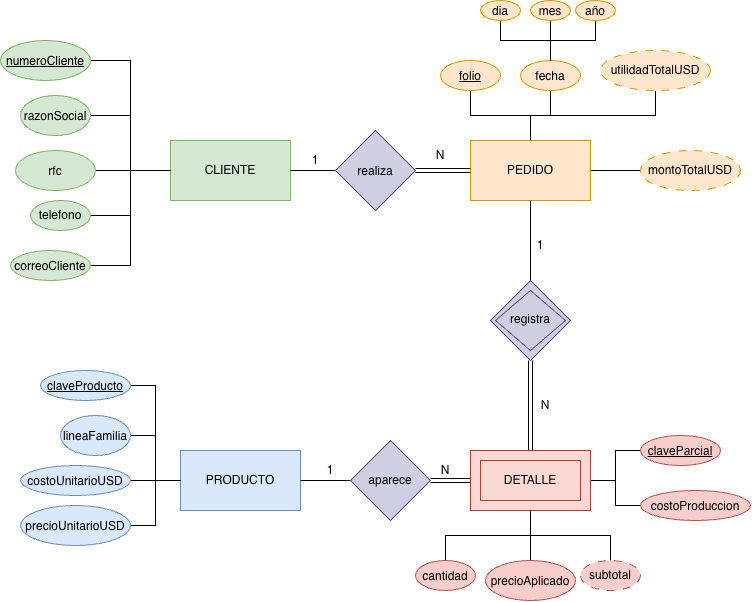

The diagram above was exported from draw.io. Its source (the exported page's mxGraphModel, read from the mxfile embedded in the PNG):
<mxGraphModel dx="1108" dy="670" grid="1" gridSize="10" guides="1" tooltips="1" connect="1" arrows="1" fold="1" page="1" pageScale="1" pageWidth="827" pageHeight="1169" math="0" shadow="0">
  <root>
    <mxCell id="0" />
    <mxCell id="1" parent="0" />
    <mxCell id="nQ1fW1j1v-mTfx8xtduy-1" parent="1" style="rounded=0;whiteSpace=wrap;html=1;fillColor=#dae8fc;strokeColor=#6c8ebf;" value="PRODUCTO" vertex="1">
      <mxGeometry height="60" width="120" x="180" y="460" as="geometry" />
    </mxCell>
    <mxCell id="nQ1fW1j1v-mTfx8xtduy-2" parent="1" style="rounded=0;whiteSpace=wrap;html=1;fillColor=#d5e8d4;strokeColor=#82b366;" value="CLIENTE" vertex="1">
      <mxGeometry height="60" width="120" x="170" y="150" as="geometry" />
    </mxCell>
    <mxCell id="nQ1fW1j1v-mTfx8xtduy-3" parent="1" style="rounded=0;whiteSpace=wrap;html=1;fillColor=#ffe6cc;strokeColor=#d79b00;" value="PEDIDO" vertex="1">
      <mxGeometry height="60" width="120" x="470" y="150" as="geometry" />
    </mxCell>
    <mxCell id="nQ1fW1j1v-mTfx8xtduy-4" parent="1" style="rounded=0;whiteSpace=wrap;html=1;fillColor=#fad9d5;strokeColor=#ae4132;" value="DETALLE" vertex="1">
      <mxGeometry height="60" width="120" x="470" y="460" as="geometry" />
    </mxCell>
    <mxCell id="iTFksCSuJOpOnw20kkSd-10" edge="1" parent="1" source="nQ1fW1j1v-mTfx8xtduy-5" style="edgeStyle=orthogonalEdgeStyle;rounded=0;orthogonalLoop=1;jettySize=auto;html=1;exitX=1;exitY=0.5;exitDx=0;exitDy=0;entryX=0;entryY=0.5;entryDx=0;entryDy=0;endArrow=none;endFill=0;" target="nQ1fW1j1v-mTfx8xtduy-1">
      <mxGeometry relative="1" as="geometry" />
    </mxCell>
    <mxCell id="nQ1fW1j1v-mTfx8xtduy-5" parent="1" style="ellipse;whiteSpace=wrap;html=1;shapeInside=1;fillColor=#dae8fc;strokeColor=#6c8ebf;" value="&lt;u&gt;claveProducto&lt;/u&gt;" vertex="1">
      <mxGeometry height="30" width="90" x="40" y="380" as="geometry" />
    </mxCell>
    <mxCell id="iTFksCSuJOpOnw20kkSd-2" edge="1" parent="1" source="nQ1fW1j1v-mTfx8xtduy-6" style="edgeStyle=orthogonalEdgeStyle;rounded=0;orthogonalLoop=1;jettySize=auto;html=1;exitX=1;exitY=0.5;exitDx=0;exitDy=0;entryX=0;entryY=0.5;entryDx=0;entryDy=0;endArrow=none;endFill=0;" target="nQ1fW1j1v-mTfx8xtduy-2">
      <mxGeometry relative="1" as="geometry" />
    </mxCell>
    <mxCell id="nQ1fW1j1v-mTfx8xtduy-6" parent="1" style="ellipse;whiteSpace=wrap;html=1;shapeInside=1;fillColor=#d5e8d4;strokeColor=#82b366;" value="razonSocial" vertex="1">
      <mxGeometry height="40" width="70" x="20" y="105" as="geometry" />
    </mxCell>
    <mxCell id="iTFksCSuJOpOnw20kkSd-6" edge="1" parent="1" source="nQ1fW1j1v-mTfx8xtduy-9" style="edgeStyle=orthogonalEdgeStyle;rounded=0;orthogonalLoop=1;jettySize=auto;html=1;exitX=1;exitY=0.5;exitDx=0;exitDy=0;entryX=0;entryY=0.5;entryDx=0;entryDy=0;endArrow=none;endFill=0;" target="nQ1fW1j1v-mTfx8xtduy-1">
      <mxGeometry relative="1" as="geometry" />
    </mxCell>
    <mxCell id="nQ1fW1j1v-mTfx8xtduy-9" parent="1" style="ellipse;whiteSpace=wrap;html=1;shapeInside=1;fillColor=#dae8fc;strokeColor=#6c8ebf;" value="precioUnitarioUSD" vertex="1">
      <mxGeometry height="40" width="110" x="20" y="515" as="geometry" />
    </mxCell>
    <mxCell id="iTFksCSuJOpOnw20kkSd-8" edge="1" parent="1" source="nQ1fW1j1v-mTfx8xtduy-10" style="edgeStyle=orthogonalEdgeStyle;rounded=0;orthogonalLoop=1;jettySize=auto;html=1;exitX=1;exitY=0.5;exitDx=0;exitDy=0;entryX=0;entryY=0.5;entryDx=0;entryDy=0;endArrow=none;endFill=0;" target="nQ1fW1j1v-mTfx8xtduy-1">
      <mxGeometry relative="1" as="geometry" />
    </mxCell>
    <mxCell id="nQ1fW1j1v-mTfx8xtduy-10" parent="1" style="ellipse;whiteSpace=wrap;html=1;shapeInside=1;fillColor=#dae8fc;strokeColor=#6c8ebf;" value="lineaFamilia" vertex="1">
      <mxGeometry height="40" width="70" x="60" y="425" as="geometry" />
    </mxCell>
    <mxCell id="iTFksCSuJOpOnw20kkSd-7" edge="1" parent="1" source="nQ1fW1j1v-mTfx8xtduy-11" style="edgeStyle=orthogonalEdgeStyle;rounded=0;orthogonalLoop=1;jettySize=auto;html=1;exitX=1;exitY=0.5;exitDx=0;exitDy=0;entryX=0;entryY=0.5;entryDx=0;entryDy=0;endArrow=none;endFill=0;" target="nQ1fW1j1v-mTfx8xtduy-1">
      <mxGeometry relative="1" as="geometry" />
    </mxCell>
    <mxCell id="nQ1fW1j1v-mTfx8xtduy-11" parent="1" style="ellipse;whiteSpace=wrap;html=1;shapeInside=1;fillColor=#dae8fc;strokeColor=#6c8ebf;" value="costoUnitarioUSD" vertex="1">
      <mxGeometry height="30" width="110" x="20" y="475" as="geometry" />
    </mxCell>
    <mxCell id="iTFksCSuJOpOnw20kkSd-4" edge="1" parent="1" source="nQ1fW1j1v-mTfx8xtduy-12" style="edgeStyle=orthogonalEdgeStyle;rounded=0;orthogonalLoop=1;jettySize=auto;html=1;exitX=1;exitY=0.5;exitDx=0;exitDy=0;entryX=0;entryY=0.5;entryDx=0;entryDy=0;endArrow=none;endFill=0;" target="nQ1fW1j1v-mTfx8xtduy-2">
      <mxGeometry relative="1" as="geometry" />
    </mxCell>
    <mxCell id="nQ1fW1j1v-mTfx8xtduy-12" parent="1" style="ellipse;whiteSpace=wrap;html=1;shapeInside=1;fillColor=#d5e8d4;strokeColor=#82b366;" value="telefono" vertex="1">
      <mxGeometry height="30" width="60" x="30" y="210" as="geometry" />
    </mxCell>
    <mxCell id="iTFksCSuJOpOnw20kkSd-1" edge="1" parent="1" source="nQ1fW1j1v-mTfx8xtduy-13" style="edgeStyle=orthogonalEdgeStyle;rounded=0;orthogonalLoop=1;jettySize=auto;html=1;exitX=1;exitY=0.5;exitDx=0;exitDy=0;entryX=0;entryY=0.5;entryDx=0;entryDy=0;endArrow=none;endFill=0;" target="nQ1fW1j1v-mTfx8xtduy-2">
      <mxGeometry relative="1" as="geometry" />
    </mxCell>
    <mxCell id="nQ1fW1j1v-mTfx8xtduy-13" parent="1" style="ellipse;whiteSpace=wrap;html=1;shapeInside=1;fillColor=#d5e8d4;strokeColor=#82b366;" value="&lt;u&gt;numeroCliente&lt;/u&gt;" vertex="1">
      <mxGeometry height="40" width="90" y="50" as="geometry" />
    </mxCell>
    <mxCell id="iTFksCSuJOpOnw20kkSd-3" edge="1" parent="1" source="nQ1fW1j1v-mTfx8xtduy-14" style="edgeStyle=orthogonalEdgeStyle;rounded=0;orthogonalLoop=1;jettySize=auto;html=1;exitX=1;exitY=0.5;exitDx=0;exitDy=0;entryX=0;entryY=0.5;entryDx=0;entryDy=0;endArrow=none;endFill=0;" target="nQ1fW1j1v-mTfx8xtduy-2">
      <mxGeometry relative="1" as="geometry" />
    </mxCell>
    <mxCell id="nQ1fW1j1v-mTfx8xtduy-14" parent="1" style="ellipse;whiteSpace=wrap;html=1;shapeInside=1;fillColor=#d5e8d4;strokeColor=#82b366;" value="rfc" vertex="1">
      <mxGeometry height="40" width="80" x="15" y="160" as="geometry" />
    </mxCell>
    <mxCell id="iTFksCSuJOpOnw20kkSd-5" edge="1" parent="1" source="nQ1fW1j1v-mTfx8xtduy-15" style="edgeStyle=orthogonalEdgeStyle;rounded=0;orthogonalLoop=1;jettySize=auto;html=1;exitX=1;exitY=0.5;exitDx=0;exitDy=0;entryX=0;entryY=0.5;entryDx=0;entryDy=0;endArrow=none;endFill=0;" target="nQ1fW1j1v-mTfx8xtduy-2">
      <mxGeometry relative="1" as="geometry" />
    </mxCell>
    <mxCell id="nQ1fW1j1v-mTfx8xtduy-15" parent="1" style="ellipse;whiteSpace=wrap;html=1;shapeInside=1;fillColor=#d5e8d4;strokeColor=#82b366;" value="correoCliente" vertex="1">
      <mxGeometry height="30" width="80" x="10" y="260" as="geometry" />
    </mxCell>
    <mxCell id="nQ1fW1j1v-mTfx8xtduy-40" edge="1" parent="1" source="nQ1fW1j1v-mTfx8xtduy-16" style="edgeStyle=orthogonalEdgeStyle;rounded=0;orthogonalLoop=1;jettySize=auto;html=1;exitX=0;exitY=0.5;exitDx=0;exitDy=0;entryX=1;entryY=0.5;entryDx=0;entryDy=0;endArrow=none;endFill=0;" target="nQ1fW1j1v-mTfx8xtduy-3">
      <mxGeometry relative="1" as="geometry" />
    </mxCell>
    <mxCell id="nQ1fW1j1v-mTfx8xtduy-16" parent="1" style="ellipse;whiteSpace=wrap;html=1;shapeInside=1;fillColor=#ffe6cc;strokeColor=#d79b00;dashed=1;dashPattern=8 8;" value="montoTotalUSD" vertex="1">
      <mxGeometry height="40" width="100" x="640" y="160" as="geometry" />
    </mxCell>
    <mxCell id="nQ1fW1j1v-mTfx8xtduy-39" edge="1" parent="1" source="nQ1fW1j1v-mTfx8xtduy-17" style="edgeStyle=orthogonalEdgeStyle;rounded=0;orthogonalLoop=1;jettySize=auto;html=1;exitX=0.5;exitY=1;exitDx=0;exitDy=0;entryX=0.5;entryY=0;entryDx=0;entryDy=0;endArrow=none;endFill=0;" target="nQ1fW1j1v-mTfx8xtduy-3">
      <mxGeometry relative="1" as="geometry" />
    </mxCell>
    <mxCell id="nQ1fW1j1v-mTfx8xtduy-17" parent="1" style="ellipse;whiteSpace=wrap;html=1;shapeInside=1;fillColor=#ffe6cc;strokeColor=#d79b00;dashed=1;dashPattern=8 8;" value="utilidadTotalUSD" vertex="1">
      <mxGeometry height="40" width="110" x="600" y="60" as="geometry" />
    </mxCell>
    <mxCell id="nQ1fW1j1v-mTfx8xtduy-38" edge="1" parent="1" source="nQ1fW1j1v-mTfx8xtduy-18" style="edgeStyle=orthogonalEdgeStyle;rounded=0;orthogonalLoop=1;jettySize=auto;html=1;exitX=0.5;exitY=1;exitDx=0;exitDy=0;entryX=0.5;entryY=0;entryDx=0;entryDy=0;endArrow=none;endFill=0;" target="nQ1fW1j1v-mTfx8xtduy-3">
      <mxGeometry relative="1" as="geometry" />
    </mxCell>
    <mxCell id="nQ1fW1j1v-mTfx8xtduy-18" parent="1" style="ellipse;whiteSpace=wrap;html=1;shapeInside=1;fillColor=#ffe6cc;strokeColor=#d79b00;" value="fecha" vertex="1">
      <mxGeometry height="30" width="60" x="520" y="70" as="geometry" />
    </mxCell>
    <mxCell id="nQ1fW1j1v-mTfx8xtduy-37" edge="1" parent="1" source="nQ1fW1j1v-mTfx8xtduy-20" style="edgeStyle=orthogonalEdgeStyle;rounded=0;orthogonalLoop=1;jettySize=auto;html=1;exitX=0.5;exitY=1;exitDx=0;exitDy=0;entryX=0.5;entryY=0;entryDx=0;entryDy=0;endArrow=none;endFill=0;" target="nQ1fW1j1v-mTfx8xtduy-3">
      <mxGeometry relative="1" as="geometry" />
    </mxCell>
    <mxCell id="nQ1fW1j1v-mTfx8xtduy-20" parent="1" style="ellipse;whiteSpace=wrap;html=1;shapeInside=1;fillColor=#ffe6cc;strokeColor=#d79b00;" value="&lt;u&gt;folio&lt;/u&gt;" vertex="1">
      <mxGeometry height="30" width="60" x="440" y="70" as="geometry" />
    </mxCell>
    <mxCell id="nQ1fW1j1v-mTfx8xtduy-30" edge="1" parent="1" source="nQ1fW1j1v-mTfx8xtduy-13" style="edgeStyle=orthogonalEdgeStyle;rounded=0;orthogonalLoop=1;jettySize=auto;html=1;innerLoopWaypoints=1;exitX=0.5;exitY=1;exitDx=0;exitDy=0;" target="nQ1fW1j1v-mTfx8xtduy-13">
      <mxGeometry relative="1" as="geometry" />
    </mxCell>
    <mxCell id="nQ1fW1j1v-mTfx8xtduy-42" edge="1" parent="1" source="nQ1fW1j1v-mTfx8xtduy-36" style="edgeStyle=orthogonalEdgeStyle;rounded=0;orthogonalLoop=1;jettySize=auto;html=1;exitX=1;exitY=0.5;exitDx=0;exitDy=0;entryX=0;entryY=0.5;entryDx=0;entryDy=0;endArrow=none;endFill=0;shape=link;" target="nQ1fW1j1v-mTfx8xtduy-3">
      <mxGeometry relative="1" as="geometry" />
    </mxCell>
    <mxCell id="nQ1fW1j1v-mTfx8xtduy-43" edge="1" parent="1" source="nQ1fW1j1v-mTfx8xtduy-36" style="edgeStyle=orthogonalEdgeStyle;rounded=0;orthogonalLoop=1;jettySize=auto;html=1;exitX=0;exitY=0.5;exitDx=0;exitDy=0;entryX=1;entryY=0.5;entryDx=0;entryDy=0;endArrow=none;endFill=0;" target="nQ1fW1j1v-mTfx8xtduy-2">
      <mxGeometry relative="1" as="geometry" />
    </mxCell>
    <mxCell id="nQ1fW1j1v-mTfx8xtduy-36" parent="1" style="rhombus;whiteSpace=wrap;html=1;shapeInside=1;fillColor=#d0cee2;strokeColor=#56517e;" value="realiza" vertex="1">
      <mxGeometry height="80" width="80" x="335" y="140" as="geometry" />
    </mxCell>
    <mxCell id="nQ1fW1j1v-mTfx8xtduy-45" edge="1" parent="1" source="nQ1fW1j1v-mTfx8xtduy-44" style="edgeStyle=orthogonalEdgeStyle;rounded=0;orthogonalLoop=1;jettySize=auto;html=1;exitX=0.5;exitY=0;exitDx=0;exitDy=0;entryX=0.5;entryY=1;entryDx=0;entryDy=0;endArrow=none;endFill=0;" target="nQ1fW1j1v-mTfx8xtduy-3">
      <mxGeometry relative="1" as="geometry" />
    </mxCell>
    <mxCell id="nQ1fW1j1v-mTfx8xtduy-46" edge="1" parent="1" source="nQ1fW1j1v-mTfx8xtduy-44" style="edgeStyle=orthogonalEdgeStyle;rounded=0;orthogonalLoop=1;jettySize=auto;html=1;exitX=0.5;exitY=1;exitDx=0;exitDy=0;endArrow=none;endFill=0;shape=link;" target="nQ1fW1j1v-mTfx8xtduy-4">
      <mxGeometry relative="1" as="geometry" />
    </mxCell>
    <mxCell id="nQ1fW1j1v-mTfx8xtduy-44" parent="1" style="rhombus;whiteSpace=wrap;html=1;shapeInside=1;fillColor=#d0cee2;strokeColor=#56517e;" value="registra" vertex="1">
      <mxGeometry height="80" width="80" x="490" y="290" as="geometry" />
    </mxCell>
    <mxCell id="nQ1fW1j1v-mTfx8xtduy-57" edge="1" parent="1" source="nQ1fW1j1v-mTfx8xtduy-48" style="edgeStyle=orthogonalEdgeStyle;rounded=0;orthogonalLoop=1;jettySize=auto;html=1;exitX=0.5;exitY=0;exitDx=0;exitDy=0;entryX=0.5;entryY=1;entryDx=0;entryDy=0;endArrow=none;endFill=0;" target="nQ1fW1j1v-mTfx8xtduy-4">
      <mxGeometry relative="1" as="geometry" />
    </mxCell>
    <mxCell id="nQ1fW1j1v-mTfx8xtduy-48" parent="1" style="ellipse;whiteSpace=wrap;html=1;shapeInside=1;fillColor=#f8cecc;strokeColor=#b85450;" value="cantidad" vertex="1">
      <mxGeometry height="30" width="60" x="415" y="570" as="geometry" />
    </mxCell>
    <mxCell id="nQ1fW1j1v-mTfx8xtduy-59" edge="1" parent="1" source="nQ1fW1j1v-mTfx8xtduy-49" style="edgeStyle=orthogonalEdgeStyle;rounded=0;orthogonalLoop=1;jettySize=auto;html=1;exitX=0.5;exitY=0;exitDx=0;exitDy=0;entryX=0.5;entryY=1;entryDx=0;entryDy=0;endArrow=none;endFill=0;" target="nQ1fW1j1v-mTfx8xtduy-4">
      <mxGeometry relative="1" as="geometry" />
    </mxCell>
    <mxCell id="nQ1fW1j1v-mTfx8xtduy-49" parent="1" style="ellipse;whiteSpace=wrap;html=1;shapeInside=1;fillColor=#f8cecc;strokeColor=#b85450;dashed=1;dashPattern=8 8;" value="subtotal" vertex="1">
      <mxGeometry height="30" width="60" x="580" y="570" as="geometry" />
    </mxCell>
    <mxCell id="nQ1fW1j1v-mTfx8xtduy-58" edge="1" parent="1" source="nQ1fW1j1v-mTfx8xtduy-50" style="edgeStyle=orthogonalEdgeStyle;rounded=0;orthogonalLoop=1;jettySize=auto;html=1;exitX=0.5;exitY=0;exitDx=0;exitDy=0;entryX=0.5;entryY=1;entryDx=0;entryDy=0;endArrow=none;endFill=0;" target="nQ1fW1j1v-mTfx8xtduy-4">
      <mxGeometry relative="1" as="geometry" />
    </mxCell>
    <mxCell id="nQ1fW1j1v-mTfx8xtduy-50" parent="1" style="ellipse;whiteSpace=wrap;html=1;shapeInside=1;fillColor=#f8cecc;strokeColor=#b85450;" value="precioAplicado" vertex="1">
      <mxGeometry height="40" width="90" x="485" y="570" as="geometry" />
    </mxCell>
    <mxCell id="nQ1fW1j1v-mTfx8xtduy-54" edge="1" parent="1" source="nQ1fW1j1v-mTfx8xtduy-53" style="edgeStyle=orthogonalEdgeStyle;rounded=0;orthogonalLoop=1;jettySize=auto;html=1;exitX=0;exitY=0.5;exitDx=0;exitDy=0;entryX=1;entryY=0.5;entryDx=0;entryDy=0;endArrow=none;endFill=0;" target="nQ1fW1j1v-mTfx8xtduy-4">
      <mxGeometry relative="1" as="geometry" />
    </mxCell>
    <mxCell id="nQ1fW1j1v-mTfx8xtduy-53" parent="1" style="ellipse;whiteSpace=wrap;html=1;shapeInside=1;fillColor=#f8cecc;strokeColor=#b85450;" value="&lt;u&gt;claveParcial&lt;/u&gt;" vertex="1">
      <mxGeometry height="30" width="80" x="640" y="445" as="geometry" />
    </mxCell>
    <mxCell id="nQ1fW1j1v-mTfx8xtduy-64" edge="1" parent="1" source="nQ1fW1j1v-mTfx8xtduy-60" style="edgeStyle=orthogonalEdgeStyle;rounded=0;orthogonalLoop=1;jettySize=auto;html=1;exitX=1;exitY=0.5;exitDx=0;exitDy=0;endArrow=none;endFill=0;shape=link;" target="nQ1fW1j1v-mTfx8xtduy-4">
      <mxGeometry relative="1" as="geometry" />
    </mxCell>
    <mxCell id="nQ1fW1j1v-mTfx8xtduy-65" edge="1" parent="1" source="nQ1fW1j1v-mTfx8xtduy-60" style="edgeStyle=orthogonalEdgeStyle;rounded=0;orthogonalLoop=1;jettySize=auto;html=1;exitX=0;exitY=0.5;exitDx=0;exitDy=0;entryX=1;entryY=0.5;entryDx=0;entryDy=0;endArrow=none;endFill=0;" target="nQ1fW1j1v-mTfx8xtduy-1">
      <mxGeometry relative="1" as="geometry" />
    </mxCell>
    <mxCell id="nQ1fW1j1v-mTfx8xtduy-60" parent="1" style="rhombus;whiteSpace=wrap;html=1;shapeInside=1;fillColor=#d0cee2;strokeColor=#56517e;" value="aparece" vertex="1">
      <mxGeometry height="80" width="80" x="350" y="450" as="geometry" />
    </mxCell>
    <mxCell id="iTFksCSuJOpOnw20kkSd-11" parent="1" style="text;html=1;whiteSpace=wrap;strokeColor=none;fillColor=none;align=center;verticalAlign=middle;rounded=0;" value="N" vertex="1">
      <mxGeometry height="30" width="60" x="410" y="150" as="geometry" />
    </mxCell>
    <mxCell id="iTFksCSuJOpOnw20kkSd-12" parent="1" style="text;html=1;whiteSpace=wrap;strokeColor=none;fillColor=none;align=center;verticalAlign=middle;rounded=0;" value="1" vertex="1">
      <mxGeometry height="30" width="60" x="285" y="155" as="geometry" />
    </mxCell>
    <mxCell id="iTFksCSuJOpOnw20kkSd-13" parent="1" style="text;html=1;whiteSpace=wrap;strokeColor=none;fillColor=none;align=center;verticalAlign=middle;rounded=0;" value="1" vertex="1">
      <mxGeometry height="30" width="60" x="510" y="240" as="geometry" />
    </mxCell>
    <mxCell id="iTFksCSuJOpOnw20kkSd-14" parent="1" style="text;html=1;whiteSpace=wrap;strokeColor=none;fillColor=none;align=center;verticalAlign=middle;rounded=0;" value="N" vertex="1">
      <mxGeometry height="30" width="60" x="515" y="400" as="geometry" />
    </mxCell>
    <mxCell id="iTFksCSuJOpOnw20kkSd-15" parent="1" style="text;html=1;whiteSpace=wrap;strokeColor=none;fillColor=none;align=center;verticalAlign=middle;rounded=0;" value="N" vertex="1">
      <mxGeometry height="30" width="60" x="415" y="465" as="geometry" />
    </mxCell>
    <mxCell id="iTFksCSuJOpOnw20kkSd-16" parent="1" style="text;html=1;whiteSpace=wrap;strokeColor=none;fillColor=none;align=center;verticalAlign=middle;rounded=0;" value="1" vertex="1">
      <mxGeometry height="30" width="60" x="300" y="465" as="geometry" />
    </mxCell>
    <mxCell id="iTFksCSuJOpOnw20kkSd-19" parent="1" style="rounded=0;whiteSpace=wrap;html=1;fillColor=#fad9d5;strokeColor=#ae4132;" value="DETALLE" vertex="1">
      <mxGeometry height="40" width="100" x="480" y="470" as="geometry" />
    </mxCell>
    <mxCell id="iTFksCSuJOpOnw20kkSd-20" parent="1" style="rhombus;whiteSpace=wrap;html=1;shapeInside=1;fillColor=#d0cee2;strokeColor=#56517e;" value="registra" vertex="1">
      <mxGeometry height="60" width="70" x="495" y="300" as="geometry" />
    </mxCell>
    <mxCell id="iTFksCSuJOpOnw20kkSd-22" edge="1" parent="1" source="iTFksCSuJOpOnw20kkSd-21" style="edgeStyle=orthogonalEdgeStyle;rounded=0;orthogonalLoop=1;jettySize=auto;html=1;exitX=0;exitY=0.5;exitDx=0;exitDy=0;entryX=1;entryY=0.5;entryDx=0;entryDy=0;endArrow=none;endFill=0;" target="nQ1fW1j1v-mTfx8xtduy-4">
      <mxGeometry relative="1" as="geometry" />
    </mxCell>
    <mxCell id="iTFksCSuJOpOnw20kkSd-21" parent="1" style="ellipse;whiteSpace=wrap;html=1;shapeInside=1;fillColor=#f8cecc;strokeColor=#b85450;" value="costoProduccion" vertex="1">
      <mxGeometry height="30" width="110" x="640" y="500" as="geometry" />
    </mxCell>
    <mxCell id="iTFksCSuJOpOnw20kkSd-29" edge="1" parent="1" source="iTFksCSuJOpOnw20kkSd-24" style="edgeStyle=orthogonalEdgeStyle;rounded=0;orthogonalLoop=1;jettySize=auto;html=1;exitX=0.5;exitY=1;exitDx=0;exitDy=0;entryX=0.5;entryY=0;entryDx=0;entryDy=0;endArrow=none;endFill=0;" target="nQ1fW1j1v-mTfx8xtduy-18">
      <mxGeometry relative="1" as="geometry" />
    </mxCell>
    <mxCell id="iTFksCSuJOpOnw20kkSd-24" parent="1" style="ellipse;whiteSpace=wrap;html=1;shapeInside=1;fillColor=#ffe6cc;strokeColor=#d79b00;" value="mes" vertex="1">
      <mxGeometry height="20" width="40" x="530" y="10" as="geometry" />
    </mxCell>
    <mxCell id="iTFksCSuJOpOnw20kkSd-28" edge="1" parent="1" source="iTFksCSuJOpOnw20kkSd-25" style="edgeStyle=orthogonalEdgeStyle;rounded=0;orthogonalLoop=1;jettySize=auto;html=1;exitX=0.5;exitY=1;exitDx=0;exitDy=0;entryX=0.5;entryY=0;entryDx=0;entryDy=0;endArrow=none;endFill=0;" target="nQ1fW1j1v-mTfx8xtduy-18">
      <mxGeometry relative="1" as="geometry" />
    </mxCell>
    <mxCell id="iTFksCSuJOpOnw20kkSd-25" parent="1" style="ellipse;whiteSpace=wrap;html=1;shapeInside=1;fillColor=#ffe6cc;strokeColor=#d79b00;" value="año" vertex="1">
      <mxGeometry height="20" width="40" x="575" y="10" as="geometry" />
    </mxCell>
    <mxCell id="iTFksCSuJOpOnw20kkSd-27" edge="1" parent="1" source="iTFksCSuJOpOnw20kkSd-26" style="edgeStyle=orthogonalEdgeStyle;rounded=0;orthogonalLoop=1;jettySize=auto;html=1;exitX=0.5;exitY=1;exitDx=0;exitDy=0;entryX=0.5;entryY=0;entryDx=0;entryDy=0;endArrow=none;endFill=0;" target="nQ1fW1j1v-mTfx8xtduy-18">
      <mxGeometry relative="1" as="geometry" />
    </mxCell>
    <mxCell id="iTFksCSuJOpOnw20kkSd-26" parent="1" style="ellipse;whiteSpace=wrap;html=1;shapeInside=1;fillColor=#ffe6cc;strokeColor=#d79b00;" value="dia" vertex="1">
      <mxGeometry height="20" width="40" x="480" y="10" as="geometry" />
    </mxCell>
  </root>
</mxGraphModel>